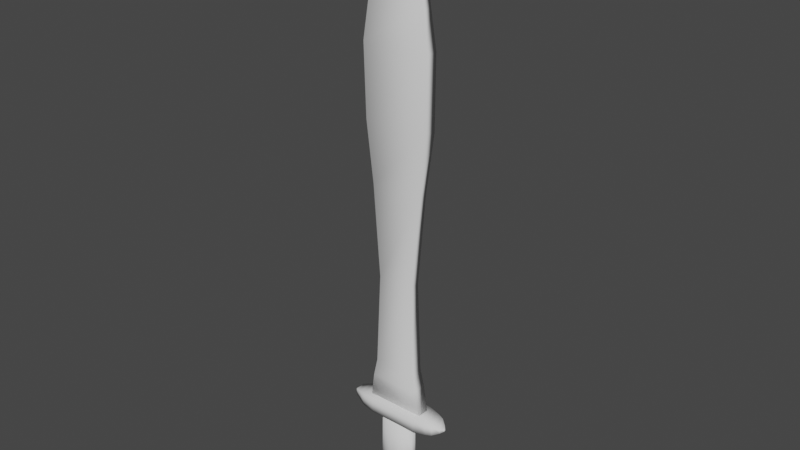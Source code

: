 # Source: Espada.blend  (saved by Blender 2.93.21; exported with 4.5.12 LTS)
import bpy
from mathutils import Matrix  # noqa: F401  (used for matrix-valued properties, if any)

bpy.ops.wm.read_factory_settings(use_empty=True)
scene = bpy.context.scene
scene.name = 'Scene'

# ---- collections
col_collection = bpy.data.collections.new('Collection'); scene.collection.children.link(col_collection)

# ---- world
world_world = bpy.data.worlds.new('World'); scene.world = world_world
world_world.use_nodes = True; world_world.node_tree.nodes.clear()
_N = world_world.node_tree.nodes; _L = world_world.node_tree.links
n0 = _N.new('ShaderNodeOutputWorld'); n0.name = 'World Output'; n0.location = (300, 300)
n1 = _N.new('ShaderNodeBackground'); n1.name = 'Background'; n1.location = (10, 300)
n1.inputs[0].default_value = (0.05088, 0.05088, 0.05088, 1.0)
_L.new(n1.outputs[0], n0.inputs[0])
n0.is_active_output = True
world_world.color = (0.05088, 0.05088, 0.05088)
world_world.use_sun_shadow = False
world_world.sun_shadow_jitter_overblur = 0.0

# ---- meshes
me_cylinder_002 = bpy.data.meshes.new('Cylinder.002')
me_cylinder_002.from_pydata([(0.0, 1.0, -1.0), (-6.66e-10, 1.17, -0.2281), (0.5, 0.866, -1.0), (0.5848, 1.013, -0.2281), (0.866, 0.5, -1.0), (1.013, 0.5848, -0.2281), (1.0, -4.371e-08, -1.0), (1.17, -5.031e-08, -0.2281), (0.866, -0.5, -1.0), (1.013, -0.5848, -0.2281), (0.5, -0.866, -1.0), (0.5848, -1.013, -0.2281), (-8.742e-08, -1.0, -1.0), (-1.029e-07, -1.17, -0.2281), (-0.5, -0.866, -1.0), (-0.5848, -1.013, -0.2281), (-0.866, -0.5, -1.0), (-1.013, -0.5848, -0.2281), (-1.0, 1.192e-08, -1.0), (-1.17, 1.477e-08, -0.2281), (-0.866, 0.5, -1.0), (-1.013, 0.5848, -0.2281), (-0.5, 0.866, -1.0), (-0.5848, 1.013, -0.2281), (0.6491, 1.124, 0.5451), (3.16e-09, 1.298, 0.5451), (1.124, 0.6491, 0.5451), (1.298, -5.345e-08, 0.5451), (1.124, -0.6491, 0.5451), (0.6491, -1.124, 0.5451), (-1.103e-07, -1.298, 0.5451), (-0.6491, -1.124, 0.5451), (-1.124, -0.6491, 0.5451), (-1.298, 1.878e-08, 0.5451), (-1.124, 0.6491, 0.5451), (-0.6491, 1.124, 0.5451), (0.6824, 1.182, 1.022), (4.265e-09, 1.365, 1.022), (1.182, 0.6824, 1.022), (1.365, -5.508e-08, 1.022), (1.182, -0.6824, 1.022), (0.6824, -1.182, 1.022), (-1.15e-07, -1.365, 1.022), (-0.6824, -1.182, 1.022), (-1.182, -0.6824, 1.022), (-1.365, 2.085e-08, 1.022), (-1.182, 0.6824, 1.022), (-0.6824, 1.182, 1.022), (5.004e-07, 0.9388, -6.684), (5.004e-07, 0.9388, -0.3618), (0.3817, 0.8819, -6.684), (0.3817, 0.8819, -0.3618), (0.3817, -0.8819, -6.684), (0.3817, -0.8819, -0.3618), (4.436e-07, -0.9876, -6.684), (4.436e-07, -0.9876, -0.3618), (-0.3817, -0.8819, -6.684), (-0.3817, -0.8819, -0.3618), (-0.3817, 0.8819, -6.684), (-0.3817, 0.8819, -0.3618), (-0.9124, -0.2615, -6.734), (-0.7277, -0.6569, -6.684), (-0.9124, -0.2615, -0.3124), (-0.7277, -0.6569, -0.3618), (-0.9124, 0.2615, -6.734), (-0.7277, 0.6705, -6.684), (-0.7277, 0.6705, -0.3618), (-0.9124, 0.2615, -0.3124), (0.8742, 0.2782, -6.681), (0.6892, 0.5621, -6.684), (0.8742, 0.2782, -0.3647), (0.7471, 0.5621, -0.3618), (0.8742, -0.2782, -6.681), (0.6892, -0.6342, -6.684), (0.7471, -0.6342, -0.3618), (0.8742, -0.2782, -0.3647), (-1.406, -1.09, -7.823), (-1.406, -1.09, -6.609), (-1.406, 1.09, -7.823), (-1.406, 1.09, -6.609), (1.12, -1.09, -7.823), (1.12, -1.09, -6.609), (1.12, 1.09, -7.823), (1.12, 1.09, -6.609), (-2.038, 0.8878, -7.71), (-2.038, -0.8878, -7.71), (-2.038, -0.8878, -6.721), (-2.038, 0.8878, -6.721), (-2.357, 0.7242, -7.619), (-2.357, -0.7242, -7.619), (-2.357, -0.7242, -6.812), (-2.357, 0.7242, -6.812), (-2.655, 0.3461, -7.408), (-2.655, -0.3461, -7.408), (-2.655, -0.3461, -7.023), (-2.655, 0.3461, -7.023), (-2.803, 0.08157, -7.261), (-2.803, -0.08157, -7.261), (-2.803, -0.08157, -7.17), (-2.803, 0.08157, -7.17), (1.737, 0.965, -6.678), (1.737, 0.965, -7.753), (1.737, -0.965, -7.753), (1.737, -0.965, -6.678), (2.111, 0.7358, -6.806), (2.111, 0.7358, -7.625), (2.111, -0.7358, -7.625), (2.111, -0.7358, -6.806), (2.481, 0.4512, -6.964), (2.481, 0.4512, -7.467), (2.481, -0.4512, -7.467), (2.481, -0.4512, -6.964), (2.645, 0.07073, -7.176), (2.645, 0.07073, -7.255), (2.645, -0.07073, -7.255), (2.645, -0.07073, -7.176), (-1.197, -0.6868, -9.989), (-1.55, -0.3815, -7.23), (-1.197, 0.6868, -9.989), (-1.55, 0.5284, -7.23), (1.197, -0.6868, -9.989), (1.55, -0.3815, -7.23), (1.197, 0.6868, -9.989), (1.55, 0.5284, -7.23), (-1.031, 0.5919, -11.51), (-1.031, -0.5919, -11.51), (1.031, 0.5919, -11.51), (1.031, -0.5919, -11.51), (-0.9092, 0.447, -19.19), (-0.9092, -0.447, -19.19), (0.8765, 0.447, -19.19), (0.8765, -0.447, -19.19), (-1.307, 0.4307, -26.81), (-1.307, -0.2872, -26.81), (1.307, 0.4307, -26.81), (1.307, -0.2872, -26.81), (-1.629, 0.6545, -31.87), (-1.629, -0.511, -31.87), (1.554, 0.6545, -31.87), (1.554, -0.511, -31.87), (-1.653, 0.6557, -37.71), (-1.653, -0.5122, -37.71), (1.656, 0.6557, -37.71), (1.656, -0.5122, -37.71), (-1.42, 0.5182, -40.75), (-1.42, -0.3747, -40.75), (1.422, 0.5182, -40.75), (1.422, -0.3747, -40.75), (-1.081, 0.5568, -43.82), (-1.081, -0.2846, -43.82), (1.083, 0.5568, -43.82), (1.083, -0.2846, -43.82), (-0.4169, 0.1658, -48.21), (-0.4169, -0.2465, -48.21), (0.4197, 0.1658, -48.21), (0.4197, -0.2465, -48.21), (-0.2184, 0.1295, -48.93), (-0.2184, -0.1295, -48.93), (0.2212, 0.1295, -48.93), (0.2212, -0.1295, -48.93)], [], [(0, 1, 3, 2), (2, 3, 5, 4), (4, 5, 7, 6), (6, 7, 9, 8), (8, 9, 11, 10), (10, 11, 13, 12), (12, 13, 15, 14), (14, 15, 17, 16), (16, 17, 19, 18), (18, 19, 21, 20), (21, 19, 33, 34), (20, 21, 23, 22), (22, 23, 1, 0), (0, 2, 4, 6, 8, 10, 12, 14, 16, 18, 20, 22), (35, 34, 46, 47), (19, 17, 32, 33), (17, 15, 31, 32), (15, 13, 30, 31), (13, 11, 29, 30), (11, 9, 28, 29), (9, 7, 27, 28), (1, 23, 35, 25), (3, 1, 25, 24), (7, 5, 26, 27), (23, 21, 34, 35), (5, 3, 24, 26), (36, 37, 47, 46, 45, 44, 43, 42, 41, 40, 39, 38), (24, 25, 37, 36), (32, 31, 43, 44), (29, 28, 40, 41), (25, 35, 47, 37), (26, 24, 36, 38), (33, 32, 44, 45), (30, 29, 41, 42), (27, 26, 38, 39), (34, 33, 45, 46), (31, 30, 42, 43), (28, 27, 39, 40), (3, 5, 7, 9, 11, 13, 15, 17, 19, 21, 23, 1), (48, 49, 51, 50), (68, 70, 75, 72), (51, 49, 59, 66, 63, 57, 55, 53, 74, 71), (52, 53, 55, 54), (54, 55, 57, 56), (60, 62, 67, 64), (73, 74, 53, 52), (65, 66, 59, 58), (58, 59, 49, 48), (56, 57, 63, 61), (62, 60, 61, 63), (60, 64, 65, 61), (67, 62, 63, 66), (66, 65, 64, 67), (50, 51, 71, 69), (70, 68, 69, 71), (68, 72, 73, 69), (75, 70, 71, 74), (74, 73, 72, 75), (48, 50, 69, 73, 52, 54, 56, 61, 65, 58), (77, 79, 87, 86), (78, 79, 83, 82), (82, 83, 100, 101), (80, 81, 77, 76), (78, 82, 80, 76), (83, 79, 77, 81), (87, 84, 88, 91), (78, 76, 85, 84), (79, 78, 84, 87), (76, 77, 86, 85), (89, 90, 94, 93), (85, 86, 90, 89), (86, 87, 91, 90), (84, 85, 89, 88), (94, 95, 99, 98), (90, 91, 95, 94), (88, 89, 93, 92), (91, 88, 92, 95), (97, 98, 99, 96), (92, 93, 97, 96), (95, 92, 96, 99), (93, 94, 98, 97), (100, 103, 107, 104), (81, 80, 102, 103), (80, 82, 101, 102), (83, 81, 103, 100), (107, 106, 110, 111), (101, 100, 104, 105), (103, 102, 106, 107), (102, 101, 105, 106), (110, 109, 113, 114), (106, 105, 109, 110), (104, 107, 111, 108), (105, 104, 108, 109), (113, 112, 115, 114), (108, 111, 115, 112), (109, 108, 112, 113), (111, 110, 114, 115), (116, 117, 119, 118), (118, 119, 123, 122), (122, 123, 121, 120), (120, 121, 117, 116), (118, 122, 126, 124), (123, 119, 117, 121), (127, 125, 129, 131), (116, 118, 124, 125), (122, 120, 127, 126), (120, 116, 125, 127), (130, 131, 135, 134), (124, 126, 130, 128), (126, 127, 131, 130), (125, 124, 128, 129), (135, 133, 137, 139), (129, 128, 132, 133), (131, 129, 133, 135), (128, 130, 134, 132), (138, 139, 143, 142), (132, 134, 138, 136), (134, 135, 139, 138), (133, 132, 136, 137), (142, 143, 147, 146), (137, 136, 140, 141), (139, 137, 141, 143), (136, 138, 142, 140), (145, 144, 148, 149), (141, 140, 144, 145), (143, 141, 145, 147), (140, 142, 146, 144), (151, 149, 153, 155), (147, 145, 149, 151), (144, 146, 150, 148), (146, 147, 151, 150), (154, 155, 159, 158), (148, 150, 154, 152), (150, 151, 155, 154), (149, 148, 152, 153), (156, 158, 159, 157), (153, 152, 156, 157), (155, 153, 157, 159), (152, 154, 158, 156)])
me_cylinder_002.polygons.foreach_set('use_smooth', [True] * 139)
_uv = me_cylinder_002.uv_layers.new(name='UVMap')
_uv.uv.foreach_set('vector', [1.0, 0.5, 1.0, 1.0, 0.9167, 1.0, 0.9167, 0.5, 0.9167, 0.5, 0.9167, 1.0, 0.8333, 1.0, 0.8333, 0.5, 0.8333, 0.5, 0.8333, 1.0, 0.75, 1.0, 0.75, 0.5, 0.75, 0.5, 0.75, 1.0, 0.6667, 1.0, 0.6667, 0.5, 0.6667, 0.5, 0.6667, 1.0, 0.5833, 1.0, 0.5833, 0.5, 0.5833, 0.5, 0.5833, 1.0, 0.5, 1.0, 0.5, 0.5, 0.5, 0.5, 0.5, 1.0, 0.4167, 1.0, 0.4167, 0.5, 0.4167, 0.5, 0.4167, 1.0, 0.3333, 1.0, 0.3333, 0.5, 0.3333, 0.5, 0.3333, 1.0, 0.25, 1.0, 0.25, 0.5, 0.25, 0.5, 0.25, 1.0, 0.1667, 1.0, 0.1667, 0.5, 0.1667, 1.0, 0.25, 1.0, 0.25, 1.0, 0.1667, 1.0, 0.1667, 0.5, 0.1667, 1.0, 0.08333, 1.0, 0.08333, 0.5, 0.08333, 0.5, 0.08333, 1.0, 7.451e-08, 1.0, 7.451e-08, 0.5, 0.75, 0.49, 0.87, 0.4578, 0.9578, 0.37, 0.99, 0.25, 0.9578, 0.13, 0.87, 0.04215, 0.75, 0.01, 0.63, 0.04215, 0.5422, 0.13, 0.51, 0.25, 0.5422, 0.37, 0.63, 0.4578, 0.08333, 1.0, 0.1667, 1.0, 0.1667, 1.0, 0.08333, 1.0, 0.25, 1.0, 0.3333, 1.0, 0.3333, 1.0, 0.25, 1.0, 0.3333, 1.0, 0.4167, 1.0, 0.4167, 1.0, 0.3333, 1.0, 0.4167, 1.0, 0.5, 1.0, 0.5, 1.0, 0.4167, 1.0, 0.5, 1.0, 0.5833, 1.0, 0.5833, 1.0, 0.5, 1.0, 0.5833, 1.0, 0.6667, 1.0, 0.6667, 1.0, 0.5833, 1.0, 0.6667, 1.0, 0.75, 1.0, 0.75, 1.0, 0.6667, 1.0, 7.451e-08, 1.0, 0.08333, 1.0, 0.08333, 1.0, 7.451e-08, 1.0, 0.9167, 1.0, 1.0, 1.0, 1.0, 1.0, 0.9167, 1.0, 0.75, 1.0, 0.8333, 1.0, 0.8333, 1.0, 0.75, 1.0, 0.08333, 1.0, 0.1667, 1.0, 0.1667, 1.0, 0.08333, 1.0, 0.8333, 1.0, 0.9167, 1.0, 0.9167, 1.0, 0.8333, 1.0, 0.37, 0.4578, 0.25, 0.49, 0.13, 0.4578, 0.04215, 0.37, 0.01, 0.25, 0.04215, 0.13, 0.13, 0.04215, 0.25, 0.01, 0.37, 0.04215, 0.4578, 0.13, 0.49, 0.25, 0.4578, 0.37, 0.9167, 1.0, 1.0, 1.0, 1.0, 1.0, 0.9167, 1.0, 0.3333, 1.0, 0.4167, 1.0, 0.4167, 1.0, 0.3333, 1.0, 0.5833, 1.0, 0.6667, 1.0, 0.6667, 1.0, 0.5833, 1.0, 7.451e-08, 1.0, 0.08333, 1.0, 0.08333, 1.0, 7.451e-08, 1.0, 0.8333, 1.0, 0.9167, 1.0, 0.9167, 1.0, 0.8333, 1.0, 0.25, 1.0, 0.3333, 1.0, 0.3333, 1.0, 0.25, 1.0, 0.5, 1.0, 0.5833, 1.0, 0.5833, 1.0, 0.5, 1.0, 0.75, 1.0, 0.8333, 1.0, 0.8333, 1.0, 0.75, 1.0, 0.1667, 1.0, 0.25, 1.0, 0.25, 1.0, 0.1667, 1.0, 0.4167, 1.0, 0.5, 1.0, 0.5, 1.0, 0.4167, 1.0, 0.6667, 1.0, 0.75, 1.0, 0.75, 1.0, 0.6667, 1.0, 0.0, 0.0, 0.0, 0.0, 0.0, 0.0, 0.0, 0.0, 0.0, 0.0, 0.0, 0.0, 0.0, 0.0, 0.0, 0.0, 0.0, 0.0, 0.0, 0.0, 0.0, 0.0, 0.0, 0.0, 1.0, 0.5, 1.0, 1.0, 0.9, 1.0, 0.9, 0.5, 0.7748, 0.5389, 0.7748, 0.9611, 0.7252, 0.9611, 0.7252, 0.5389, 0.3911, 0.4442, 0.25, 0.49, 0.1089, 0.4442, 0.03338, 0.3402, 0.03338, 0.1598, 0.1089, 0.05584, 0.25, 0.01, 0.3911, 0.05584, 0.4611, 0.1522, 0.4611, 0.3478, 0.6, 0.5, 0.6, 1.0, 0.5, 1.0, 0.5, 0.5, 0.5, 0.5, 0.5, 1.0, 0.4, 1.0, 0.4, 0.5, 0.2846, 0.5238, 0.2846, 0.9762, 0.2154, 0.9762, 0.2154, 0.5238, 0.6803, 0.5, 0.6803, 1.0, 0.6, 1.0, 0.6, 0.5, 0.1867, 0.5, 0.1867, 1.0, 0.1, 1.0, 0.1, 0.5, 0.1, 0.5, 0.1, 1.0, -7.451e-08, 1.0, -7.451e-08, 0.5, 0.4, 0.5, 0.4, 1.0, 0.3133, 1.0, 0.3133, 0.5, 0.2846, 0.9762, 0.2846, 0.5238, 0.3133, 0.5, 0.3133, 1.0, 0.2846, 0.5238, 0.2154, 0.5238, 0.2, 0.5, 0.3, 0.5, 0.2154, 0.9762, 0.2846, 0.9762, 0.3, 1.0, 0.2, 1.0, 0.1867, 1.0, 0.1867, 0.5, 0.2154, 0.5238, 0.2154, 0.9762, 0.9, 0.5, 0.9, 1.0, 0.8197, 1.0, 0.8197, 0.5, 0.7748, 0.9611, 0.7748, 0.5389, 0.8197, 0.5, 0.8197, 1.0, 0.7748, 0.5389, 0.7252, 0.5389, 0.7, 0.5, 0.8, 0.5, 0.7252, 0.9611, 0.7748, 0.9611, 0.8, 1.0, 0.7, 1.0, 0.6803, 1.0, 0.6803, 0.5, 0.7252, 0.5389, 0.7252, 0.9611, 0.75, 0.49, 0.8911, 0.4442, 0.9611, 0.3478, 0.9611, 0.1522, 0.8911, 0.05584, 0.75, 0.01, 0.6089, 0.05584, 0.5334, 0.1598, 0.5334, 0.3402, 0.6089, 0.4442, 0.875, 0.75, 0.875, 0.5, 0.875, 0.5, 0.875, 0.75, 0.375, 0.25, 0.625, 0.25, 0.625, 0.5, 0.375, 0.5, 0.375, 0.5, 0.625, 0.5, 0.625, 0.5, 0.375, 0.5, 0.375, 0.75, 0.625, 0.75, 0.625, 1.0, 0.375, 1.0, 0.125, 0.5, 0.375, 0.5, 0.375, 0.75, 0.125, 0.75, 0.625, 0.5, 0.875, 0.5, 0.875, 0.75, 0.625, 0.75, 0.625, 0.25, 0.375, 0.25, 0.375, 0.25, 0.625, 0.25, 0.125, 0.5, 0.125, 0.75, 0.125, 0.75, 0.125, 0.5, 0.625, 0.25, 0.375, 0.25, 0.375, 0.25, 0.625, 0.25, 0.375, 1.0, 0.625, 1.0, 0.625, 1.0, 0.375, 1.0, 0.375, 1.0, 0.625, 1.0, 0.625, 1.0, 0.375, 1.0, 0.375, 1.0, 0.625, 1.0, 0.625, 1.0, 0.375, 1.0, 0.875, 0.75, 0.875, 0.5, 0.875, 0.5, 0.875, 0.75, 0.125, 0.5, 0.125, 0.75, 0.125, 0.75, 0.125, 0.5, 0.875, 0.75, 0.875, 0.5, 0.875, 0.5, 0.875, 0.75, 0.875, 0.75, 0.875, 0.5, 0.875, 0.5, 0.875, 0.75, 0.125, 0.5, 0.125, 0.75, 0.125, 0.75, 0.125, 0.5, 0.625, 0.25, 0.375, 0.25, 0.375, 0.25, 0.625, 0.25, 0.375, 0.0, 0.625, 0.0, 0.625, 0.25, 0.375, 0.25, 0.125, 0.5, 0.125, 0.75, 0.125, 0.75, 0.125, 0.5, 0.625, 0.25, 0.375, 0.25, 0.375, 0.25, 0.625, 0.25, 0.375, 1.0, 0.625, 1.0, 0.625, 1.0, 0.375, 1.0, 0.625, 0.5, 0.625, 0.75, 0.625, 0.75, 0.625, 0.5, 0.625, 0.75, 0.375, 0.75, 0.375, 0.75, 0.625, 0.75, 0.375, 0.75, 0.375, 0.5, 0.375, 0.5, 0.375, 0.75, 0.625, 0.5, 0.625, 0.75, 0.625, 0.75, 0.625, 0.5, 0.625, 0.75, 0.375, 0.75, 0.375, 0.75, 0.625, 0.75, 0.375, 0.5, 0.625, 0.5, 0.625, 0.5, 0.375, 0.5, 0.625, 0.75, 0.375, 0.75, 0.375, 0.75, 0.625, 0.75, 0.375, 0.75, 0.375, 0.5, 0.375, 0.5, 0.375, 0.75, 0.375, 0.75, 0.375, 0.5, 0.375, 0.5, 0.375, 0.75, 0.375, 0.75, 0.375, 0.5, 0.375, 0.5, 0.375, 0.75, 0.625, 0.5, 0.625, 0.75, 0.625, 0.75, 0.625, 0.5, 0.375, 0.5, 0.625, 0.5, 0.625, 0.5, 0.375, 0.5, 0.375, 0.5, 0.625, 0.5, 0.625, 0.75, 0.375, 0.75, 0.625, 0.5, 0.625, 0.75, 0.625, 0.75, 0.625, 0.5, 0.375, 0.5, 0.625, 0.5, 0.625, 0.5, 0.375, 0.5, 0.625, 0.75, 0.375, 0.75, 0.375, 0.75, 0.625, 0.75, 0.375, 0.0, 0.625, 0.0, 0.625, 0.25, 0.375, 0.25, 0.375, 0.25, 0.625, 0.25, 0.625, 0.5, 0.375, 0.5, 0.375, 0.5, 0.625, 0.5, 0.625, 0.75, 0.375, 0.75, 0.375, 0.75, 0.625, 0.75, 0.625, 1.0, 0.375, 1.0, 0.375, 0.25, 0.375, 0.5, 0.375, 0.5, 0.375, 0.25, 0.625, 0.5, 0.875, 0.5, 0.875, 0.75, 0.625, 0.75, 0.375, 0.75, 0.375, 1.0, 0.375, 1.0, 0.375, 0.75, 0.375, 0.0, 0.375, 0.25, 0.375, 0.25, 0.375, 0.0, 0.375, 0.5, 0.375, 0.75, 0.375, 0.75, 0.375, 0.5, 0.375, 0.75, 0.375, 1.0, 0.375, 1.0, 0.375, 0.75, 0.375, 0.5, 0.375, 0.75, 0.375, 0.75, 0.375, 0.5, 0.375, 0.25, 0.375, 0.5, 0.375, 0.5, 0.375, 0.25, 0.375, 0.5, 0.375, 0.75, 0.375, 0.75, 0.375, 0.5, 0.375, 0.0, 0.375, 0.25, 0.375, 0.25, 0.375, 0.0, 0.375, 0.75, 0.375, 1.0, 0.375, 1.0, 0.375, 0.75, 0.375, 0.0, 0.375, 0.25, 0.375, 0.25, 0.375, 0.0, 0.375, 0.75, 0.375, 1.0, 0.375, 1.0, 0.375, 0.75, 0.375, 0.25, 0.375, 0.5, 0.375, 0.5, 0.375, 0.25, 0.375, 0.5, 0.375, 0.75, 0.375, 0.75, 0.375, 0.5, 0.375, 0.25, 0.375, 0.5, 0.375, 0.5, 0.375, 0.25, 0.375, 0.5, 0.375, 0.75, 0.375, 0.75, 0.375, 0.5, 0.375, 0.0, 0.375, 0.25, 0.375, 0.25, 0.375, 0.0, 0.375, 0.5, 0.375, 0.75, 0.375, 0.75, 0.375, 0.5, 0.375, 0.0, 0.375, 0.25, 0.375, 0.25, 0.375, 0.0, 0.375, 0.75, 0.375, 1.0, 0.375, 1.0, 0.375, 0.75, 0.375, 0.25, 0.375, 0.5, 0.375, 0.5, 0.375, 0.25, 0.375, 0.0, 0.375, 0.25, 0.375, 0.25, 0.375, 0.0, 0.375, 0.0, 0.375, 0.25, 0.375, 0.25, 0.375, 0.0, 0.375, 0.75, 0.375, 1.0, 0.375, 1.0, 0.375, 0.75, 0.375, 0.25, 0.375, 0.5, 0.375, 0.5, 0.375, 0.25, 0.375, 0.75, 0.375, 1.0, 0.375, 1.0, 0.375, 0.75, 0.375, 0.75, 0.375, 1.0, 0.375, 1.0, 0.375, 0.75, 0.375, 0.25, 0.375, 0.5, 0.375, 0.5, 0.375, 0.25, 0.375, 0.5, 0.375, 0.75, 0.375, 0.75, 0.375, 0.5, 0.375, 0.5, 0.375, 0.75, 0.375, 0.75, 0.375, 0.5, 0.375, 0.25, 0.375, 0.5, 0.375, 0.5, 0.375, 0.25, 0.375, 0.5, 0.375, 0.75, 0.375, 0.75, 0.375, 0.5, 0.375, 0.0, 0.375, 0.25, 0.375, 0.25, 0.375, 0.0, 0.125, 0.5, 0.375, 0.5, 0.375, 0.75, 0.125, 0.75, 0.375, 0.0, 0.375, 0.25, 0.375, 0.25, 0.375, 0.0, 0.375, 0.75, 0.375, 1.0, 0.375, 1.0, 0.375, 0.75, 0.375, 0.25, 0.375, 0.5, 0.375, 0.5, 0.375, 0.25])
me_cylinder_002.use_remesh_fix_poles = True
me_cylinder_002.use_remesh_preserve_attributes = False
me_cylinder_002.update()

# ---- objects
ob_espada = bpy.data.objects.new('Espada', me_cylinder_002)

# ---- transforms, parenting, visibility, modifiers, constraints
ob_espada.location = (-7.645e-09, 0.0, 0.1211)
ob_espada.rotation_euler = (-0.0, 3.142, -0.0)
ob_espada.scale = (0.02818, 0.01679, 0.01679)

# ---- collection membership
col_collection.objects.link(ob_espada)

# ---- scene / render settings (as saved in the file)
scene.frame_start = 1; scene.frame_end = 250; scene.frame_set(1)
scene.render.engine = 'BLENDER_EEVEE_NEXT'
scene.cycles.use_denoising = False
scene.cycles.samples = 128
scene.cycles.sampling_pattern = 'TABULATED_SOBOL'
scene.cycles.use_adaptive_sampling = False
scene.cycles.use_light_tree = False
scene.view_settings.view_transform = 'Filmic'
bpy.context.view_layer.update()

# ---- added for rendering (the .blend has no active camera and no usable light): camera, sun
cam_auto = bpy.data.cameras.new('AutoCamera')
cam_auto.lens = 50.0
cam_auto.sensor_width = 36.0
cam_auto.clip_end = 1000.0
ob_auto_camera = bpy.data.objects.new('AutoCamera', cam_auto)
scene.collection.objects.link(ob_auto_camera)
ob_auto_camera.location = (0.792084, -0.947819, 1.15507)
ob_auto_camera.rotation_euler = (1.09748, -7.21219e-08, 0.694738)
scene.camera = ob_auto_camera
light_auto_sun = bpy.data.lights.new('AutoSun', 'SUN')
light_auto_sun.energy = 3.0
light_auto_sun.angle = 0.0523599
ob_auto_sun = bpy.data.objects.new('AutoSun', light_auto_sun)
scene.collection.objects.link(ob_auto_sun)
ob_auto_sun.rotation_euler = (0.872665, 0.174533, 0.523599)
bpy.context.view_layer.update()

